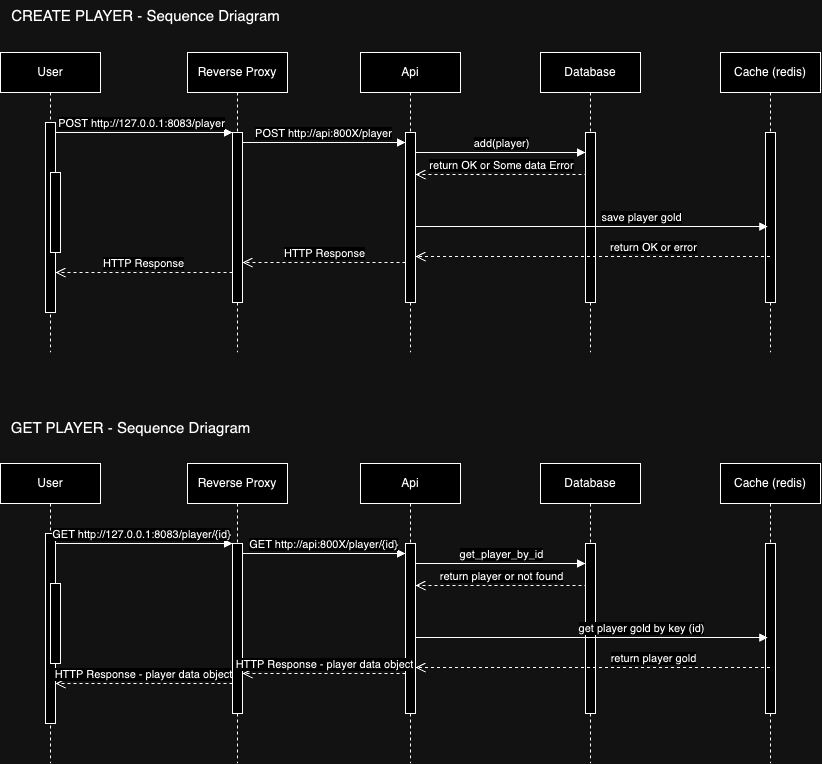

The diagram above was exported from draw.io. Its source (the exported page's mxGraphModel, read from the mxfile embedded in the PNG):
<mxGraphModel dx="1140" dy="1732" grid="1" gridSize="10" guides="1" tooltips="1" connect="1" arrows="1" fold="1" page="1" pageScale="1" pageWidth="850" pageHeight="1100" math="0" shadow="0">
  <root>
    <mxCell id="0" />
    <mxCell id="1" parent="0" />
    <mxCell id="aM9ryv3xv72pqoxQDRHE-1" value="User" style="shape=umlLifeline;perimeter=lifelinePerimeter;whiteSpace=wrap;html=1;container=0;dropTarget=0;collapsible=0;recursiveResize=0;outlineConnect=0;portConstraint=eastwest;newEdgeStyle={&quot;edgeStyle&quot;:&quot;elbowEdgeStyle&quot;,&quot;elbow&quot;:&quot;vertical&quot;,&quot;curved&quot;:0,&quot;rounded&quot;:0};" parent="1" vertex="1">
      <mxGeometry x="40" y="40" width="100" height="300" as="geometry" />
    </mxCell>
    <mxCell id="aM9ryv3xv72pqoxQDRHE-2" value="" style="html=1;points=[];perimeter=orthogonalPerimeter;outlineConnect=0;targetShapes=umlLifeline;portConstraint=eastwest;newEdgeStyle={&quot;edgeStyle&quot;:&quot;elbowEdgeStyle&quot;,&quot;elbow&quot;:&quot;vertical&quot;,&quot;curved&quot;:0,&quot;rounded&quot;:0};" parent="aM9ryv3xv72pqoxQDRHE-1" vertex="1">
      <mxGeometry x="45" y="70" width="10" height="190" as="geometry" />
    </mxCell>
    <mxCell id="aM9ryv3xv72pqoxQDRHE-4" value="" style="html=1;points=[];perimeter=orthogonalPerimeter;outlineConnect=0;targetShapes=umlLifeline;portConstraint=eastwest;newEdgeStyle={&quot;edgeStyle&quot;:&quot;elbowEdgeStyle&quot;,&quot;elbow&quot;:&quot;vertical&quot;,&quot;curved&quot;:0,&quot;rounded&quot;:0};" parent="aM9ryv3xv72pqoxQDRHE-1" vertex="1">
      <mxGeometry x="50" y="120" width="10" height="80" as="geometry" />
    </mxCell>
    <mxCell id="aM9ryv3xv72pqoxQDRHE-5" value="Reverse Proxy" style="shape=umlLifeline;perimeter=lifelinePerimeter;whiteSpace=wrap;html=1;container=0;dropTarget=0;collapsible=0;recursiveResize=0;outlineConnect=0;portConstraint=eastwest;newEdgeStyle={&quot;edgeStyle&quot;:&quot;elbowEdgeStyle&quot;,&quot;elbow&quot;:&quot;vertical&quot;,&quot;curved&quot;:0,&quot;rounded&quot;:0};" parent="1" vertex="1">
      <mxGeometry x="227" y="40" width="100" height="300" as="geometry" />
    </mxCell>
    <mxCell id="aM9ryv3xv72pqoxQDRHE-6" value="" style="html=1;points=[];perimeter=orthogonalPerimeter;outlineConnect=0;targetShapes=umlLifeline;portConstraint=eastwest;newEdgeStyle={&quot;edgeStyle&quot;:&quot;elbowEdgeStyle&quot;,&quot;elbow&quot;:&quot;vertical&quot;,&quot;curved&quot;:0,&quot;rounded&quot;:0};" parent="aM9ryv3xv72pqoxQDRHE-5" vertex="1">
      <mxGeometry x="45" y="80" width="10" height="170" as="geometry" />
    </mxCell>
    <mxCell id="aM9ryv3xv72pqoxQDRHE-7" value="POST http://127.0.0.1:8083/player" style="html=1;verticalAlign=bottom;endArrow=block;edgeStyle=elbowEdgeStyle;elbow=horizontal;curved=0;rounded=0;" parent="1" source="aM9ryv3xv72pqoxQDRHE-2" target="aM9ryv3xv72pqoxQDRHE-6" edge="1">
      <mxGeometry x="-0.0395" relative="1" as="geometry">
        <mxPoint x="195" y="130" as="sourcePoint" />
        <Array as="points">
          <mxPoint x="180" y="120" />
        </Array>
        <mxPoint as="offset" />
      </mxGeometry>
    </mxCell>
    <mxCell id="aM9ryv3xv72pqoxQDRHE-8" value="return OK or Some data Error" style="html=1;verticalAlign=bottom;endArrow=open;endSize=8;edgeStyle=elbowEdgeStyle;elbow=vertical;curved=0;rounded=0;dashed=1;" parent="1" edge="1">
      <mxGeometry relative="1" as="geometry">
        <mxPoint x="455.0000000000002" y="162" as="targetPoint" />
        <Array as="points">
          <mxPoint x="545" y="162" />
        </Array>
        <mxPoint x="627" y="162" as="sourcePoint" />
      </mxGeometry>
    </mxCell>
    <mxCell id="aM9ryv3xv72pqoxQDRHE-10" value="HTTP Response" style="html=1;verticalAlign=bottom;endArrow=open;endSize=8;edgeStyle=elbowEdgeStyle;elbow=horizontal;curved=0;rounded=0;dashed=1;" parent="1" source="aM9ryv3xv72pqoxQDRHE-6" target="aM9ryv3xv72pqoxQDRHE-2" edge="1">
      <mxGeometry relative="1" as="geometry">
        <mxPoint x="272" y="260" as="targetPoint" />
        <Array as="points">
          <mxPoint x="180" y="260" />
        </Array>
        <mxPoint x="100" y="260" as="sourcePoint" />
      </mxGeometry>
    </mxCell>
    <mxCell id="BbCGiWA0rsvPKsM5RA8k-1" value="Api" style="shape=umlLifeline;perimeter=lifelinePerimeter;whiteSpace=wrap;html=1;container=0;dropTarget=0;collapsible=0;recursiveResize=0;outlineConnect=0;portConstraint=eastwest;newEdgeStyle={&quot;edgeStyle&quot;:&quot;elbowEdgeStyle&quot;,&quot;elbow&quot;:&quot;vertical&quot;,&quot;curved&quot;:0,&quot;rounded&quot;:0};" vertex="1" parent="1">
      <mxGeometry x="400" y="40" width="100" height="300" as="geometry" />
    </mxCell>
    <mxCell id="BbCGiWA0rsvPKsM5RA8k-2" value="" style="html=1;points=[];perimeter=orthogonalPerimeter;outlineConnect=0;targetShapes=umlLifeline;portConstraint=eastwest;newEdgeStyle={&quot;edgeStyle&quot;:&quot;elbowEdgeStyle&quot;,&quot;elbow&quot;:&quot;vertical&quot;,&quot;curved&quot;:0,&quot;rounded&quot;:0};" vertex="1" parent="BbCGiWA0rsvPKsM5RA8k-1">
      <mxGeometry x="45" y="80" width="10" height="170" as="geometry" />
    </mxCell>
    <mxCell id="BbCGiWA0rsvPKsM5RA8k-3" value="Database" style="shape=umlLifeline;perimeter=lifelinePerimeter;whiteSpace=wrap;html=1;container=0;dropTarget=0;collapsible=0;recursiveResize=0;outlineConnect=0;portConstraint=eastwest;newEdgeStyle={&quot;edgeStyle&quot;:&quot;elbowEdgeStyle&quot;,&quot;elbow&quot;:&quot;vertical&quot;,&quot;curved&quot;:0,&quot;rounded&quot;:0};" vertex="1" parent="1">
      <mxGeometry x="580" y="40" width="100" height="300" as="geometry" />
    </mxCell>
    <mxCell id="BbCGiWA0rsvPKsM5RA8k-4" value="" style="html=1;points=[];perimeter=orthogonalPerimeter;outlineConnect=0;targetShapes=umlLifeline;portConstraint=eastwest;newEdgeStyle={&quot;edgeStyle&quot;:&quot;elbowEdgeStyle&quot;,&quot;elbow&quot;:&quot;vertical&quot;,&quot;curved&quot;:0,&quot;rounded&quot;:0};" vertex="1" parent="BbCGiWA0rsvPKsM5RA8k-3">
      <mxGeometry x="45" y="80" width="10" height="170" as="geometry" />
    </mxCell>
    <mxCell id="BbCGiWA0rsvPKsM5RA8k-5" value="Cache (redis)" style="shape=umlLifeline;perimeter=lifelinePerimeter;whiteSpace=wrap;html=1;container=0;dropTarget=0;collapsible=0;recursiveResize=0;outlineConnect=0;portConstraint=eastwest;newEdgeStyle={&quot;edgeStyle&quot;:&quot;elbowEdgeStyle&quot;,&quot;elbow&quot;:&quot;vertical&quot;,&quot;curved&quot;:0,&quot;rounded&quot;:0};" vertex="1" parent="1">
      <mxGeometry x="760" y="40" width="100" height="300" as="geometry" />
    </mxCell>
    <mxCell id="BbCGiWA0rsvPKsM5RA8k-6" value="" style="html=1;points=[];perimeter=orthogonalPerimeter;outlineConnect=0;targetShapes=umlLifeline;portConstraint=eastwest;newEdgeStyle={&quot;edgeStyle&quot;:&quot;elbowEdgeStyle&quot;,&quot;elbow&quot;:&quot;vertical&quot;,&quot;curved&quot;:0,&quot;rounded&quot;:0};" vertex="1" parent="BbCGiWA0rsvPKsM5RA8k-5">
      <mxGeometry x="45" y="80" width="10" height="170" as="geometry" />
    </mxCell>
    <mxCell id="BbCGiWA0rsvPKsM5RA8k-7" value="POST http://api:800X/player" style="html=1;verticalAlign=bottom;endArrow=block;edgeStyle=elbowEdgeStyle;elbow=vertical;curved=0;rounded=0;" edge="1" parent="1" source="aM9ryv3xv72pqoxQDRHE-6" target="BbCGiWA0rsvPKsM5RA8k-2">
      <mxGeometry relative="1" as="geometry">
        <mxPoint x="290" y="130" as="sourcePoint" />
        <Array as="points">
          <mxPoint x="355" y="130" />
        </Array>
        <mxPoint x="440" y="130" as="targetPoint" />
      </mxGeometry>
    </mxCell>
    <mxCell id="BbCGiWA0rsvPKsM5RA8k-8" value="add(player)" style="html=1;verticalAlign=bottom;endArrow=block;edgeStyle=elbowEdgeStyle;elbow=vertical;curved=0;rounded=0;" edge="1" parent="1" source="BbCGiWA0rsvPKsM5RA8k-2">
      <mxGeometry relative="1" as="geometry">
        <mxPoint x="450" y="140" as="sourcePoint" />
        <Array as="points">
          <mxPoint x="535" y="140" />
        </Array>
        <mxPoint x="625" y="140" as="targetPoint" />
      </mxGeometry>
    </mxCell>
    <mxCell id="BbCGiWA0rsvPKsM5RA8k-10" value="save player gold" style="html=1;verticalAlign=bottom;endArrow=block;edgeStyle=elbowEdgeStyle;elbow=vertical;curved=0;rounded=0;" edge="1" parent="1">
      <mxGeometry x="0.2796" relative="1" as="geometry">
        <mxPoint x="455.0000000000002" y="214" as="sourcePoint" />
        <Array as="points">
          <mxPoint x="460" y="214" />
        </Array>
        <mxPoint x="807.25" y="213.5" as="targetPoint" />
        <mxPoint as="offset" />
      </mxGeometry>
    </mxCell>
    <mxCell id="BbCGiWA0rsvPKsM5RA8k-11" value="return OK or error" style="html=1;verticalAlign=bottom;endArrow=open;endSize=8;edgeStyle=elbowEdgeStyle;elbow=vertical;curved=0;rounded=0;dashed=1;" edge="1" parent="1">
      <mxGeometry x="-0.3361" relative="1" as="geometry">
        <mxPoint x="455.0000000000002" y="244" as="targetPoint" />
        <Array as="points">
          <mxPoint x="565" y="244" />
        </Array>
        <mxPoint x="809.5" y="244" as="sourcePoint" />
        <mxPoint x="1" as="offset" />
      </mxGeometry>
    </mxCell>
    <mxCell id="BbCGiWA0rsvPKsM5RA8k-12" value="HTTP Response" style="html=1;verticalAlign=bottom;endArrow=open;endSize=8;edgeStyle=elbowEdgeStyle;elbow=vertical;curved=0;rounded=0;dashed=1;" edge="1" parent="1" source="BbCGiWA0rsvPKsM5RA8k-2" target="aM9ryv3xv72pqoxQDRHE-6">
      <mxGeometry relative="1" as="geometry">
        <mxPoint x="452" y="370" as="targetPoint" />
        <Array as="points">
          <mxPoint x="350" y="250" />
        </Array>
        <mxPoint x="280" y="370" as="sourcePoint" />
      </mxGeometry>
    </mxCell>
    <mxCell id="BbCGiWA0rsvPKsM5RA8k-13" value="User" style="shape=umlLifeline;perimeter=lifelinePerimeter;whiteSpace=wrap;html=1;container=0;dropTarget=0;collapsible=0;recursiveResize=0;outlineConnect=0;portConstraint=eastwest;newEdgeStyle={&quot;edgeStyle&quot;:&quot;elbowEdgeStyle&quot;,&quot;elbow&quot;:&quot;vertical&quot;,&quot;curved&quot;:0,&quot;rounded&quot;:0};" vertex="1" parent="1">
      <mxGeometry x="40" y="451" width="100" height="300" as="geometry" />
    </mxCell>
    <mxCell id="BbCGiWA0rsvPKsM5RA8k-14" value="" style="html=1;points=[];perimeter=orthogonalPerimeter;outlineConnect=0;targetShapes=umlLifeline;portConstraint=eastwest;newEdgeStyle={&quot;edgeStyle&quot;:&quot;elbowEdgeStyle&quot;,&quot;elbow&quot;:&quot;vertical&quot;,&quot;curved&quot;:0,&quot;rounded&quot;:0};" vertex="1" parent="BbCGiWA0rsvPKsM5RA8k-13">
      <mxGeometry x="45" y="70" width="10" height="190" as="geometry" />
    </mxCell>
    <mxCell id="BbCGiWA0rsvPKsM5RA8k-15" value="" style="html=1;points=[];perimeter=orthogonalPerimeter;outlineConnect=0;targetShapes=umlLifeline;portConstraint=eastwest;newEdgeStyle={&quot;edgeStyle&quot;:&quot;elbowEdgeStyle&quot;,&quot;elbow&quot;:&quot;vertical&quot;,&quot;curved&quot;:0,&quot;rounded&quot;:0};" vertex="1" parent="BbCGiWA0rsvPKsM5RA8k-13">
      <mxGeometry x="50" y="120" width="10" height="80" as="geometry" />
    </mxCell>
    <mxCell id="BbCGiWA0rsvPKsM5RA8k-16" value="Reverse Proxy" style="shape=umlLifeline;perimeter=lifelinePerimeter;whiteSpace=wrap;html=1;container=0;dropTarget=0;collapsible=0;recursiveResize=0;outlineConnect=0;portConstraint=eastwest;newEdgeStyle={&quot;edgeStyle&quot;:&quot;elbowEdgeStyle&quot;,&quot;elbow&quot;:&quot;vertical&quot;,&quot;curved&quot;:0,&quot;rounded&quot;:0};" vertex="1" parent="1">
      <mxGeometry x="227" y="451" width="100" height="300" as="geometry" />
    </mxCell>
    <mxCell id="BbCGiWA0rsvPKsM5RA8k-17" value="" style="html=1;points=[];perimeter=orthogonalPerimeter;outlineConnect=0;targetShapes=umlLifeline;portConstraint=eastwest;newEdgeStyle={&quot;edgeStyle&quot;:&quot;elbowEdgeStyle&quot;,&quot;elbow&quot;:&quot;vertical&quot;,&quot;curved&quot;:0,&quot;rounded&quot;:0};" vertex="1" parent="BbCGiWA0rsvPKsM5RA8k-16">
      <mxGeometry x="45" y="80" width="10" height="170" as="geometry" />
    </mxCell>
    <mxCell id="BbCGiWA0rsvPKsM5RA8k-18" value="GET http://127.0.0.1:8083/player/{id}" style="html=1;verticalAlign=bottom;endArrow=block;edgeStyle=elbowEdgeStyle;elbow=horizontal;curved=0;rounded=0;" edge="1" parent="1" source="BbCGiWA0rsvPKsM5RA8k-14" target="BbCGiWA0rsvPKsM5RA8k-17">
      <mxGeometry x="-0.0395" relative="1" as="geometry">
        <mxPoint x="195" y="541" as="sourcePoint" />
        <Array as="points">
          <mxPoint x="180" y="531" />
        </Array>
        <mxPoint as="offset" />
      </mxGeometry>
    </mxCell>
    <mxCell id="BbCGiWA0rsvPKsM5RA8k-19" value="return player or not found" style="html=1;verticalAlign=bottom;endArrow=open;endSize=8;edgeStyle=elbowEdgeStyle;elbow=horizontal;curved=0;rounded=0;dashed=1;" edge="1" parent="1">
      <mxGeometry relative="1" as="geometry">
        <mxPoint x="455.0000000000002" y="573" as="targetPoint" />
        <Array as="points">
          <mxPoint x="545" y="573" />
        </Array>
        <mxPoint x="627" y="573" as="sourcePoint" />
      </mxGeometry>
    </mxCell>
    <mxCell id="BbCGiWA0rsvPKsM5RA8k-20" value="HTTP Response - player data object" style="html=1;verticalAlign=bottom;endArrow=open;endSize=8;edgeStyle=elbowEdgeStyle;elbow=vertical;curved=0;rounded=0;dashed=1;" edge="1" parent="1" source="BbCGiWA0rsvPKsM5RA8k-17" target="BbCGiWA0rsvPKsM5RA8k-14">
      <mxGeometry relative="1" as="geometry">
        <mxPoint x="272" y="671" as="targetPoint" />
        <Array as="points">
          <mxPoint x="180" y="671" />
        </Array>
        <mxPoint x="100" y="671" as="sourcePoint" />
      </mxGeometry>
    </mxCell>
    <mxCell id="BbCGiWA0rsvPKsM5RA8k-21" value="Api" style="shape=umlLifeline;perimeter=lifelinePerimeter;whiteSpace=wrap;html=1;container=0;dropTarget=0;collapsible=0;recursiveResize=0;outlineConnect=0;portConstraint=eastwest;newEdgeStyle={&quot;edgeStyle&quot;:&quot;elbowEdgeStyle&quot;,&quot;elbow&quot;:&quot;vertical&quot;,&quot;curved&quot;:0,&quot;rounded&quot;:0};" vertex="1" parent="1">
      <mxGeometry x="400" y="451" width="100" height="300" as="geometry" />
    </mxCell>
    <mxCell id="BbCGiWA0rsvPKsM5RA8k-22" value="" style="html=1;points=[];perimeter=orthogonalPerimeter;outlineConnect=0;targetShapes=umlLifeline;portConstraint=eastwest;newEdgeStyle={&quot;edgeStyle&quot;:&quot;elbowEdgeStyle&quot;,&quot;elbow&quot;:&quot;vertical&quot;,&quot;curved&quot;:0,&quot;rounded&quot;:0};" vertex="1" parent="BbCGiWA0rsvPKsM5RA8k-21">
      <mxGeometry x="45" y="80" width="10" height="170" as="geometry" />
    </mxCell>
    <mxCell id="BbCGiWA0rsvPKsM5RA8k-23" value="Database" style="shape=umlLifeline;perimeter=lifelinePerimeter;whiteSpace=wrap;html=1;container=0;dropTarget=0;collapsible=0;recursiveResize=0;outlineConnect=0;portConstraint=eastwest;newEdgeStyle={&quot;edgeStyle&quot;:&quot;elbowEdgeStyle&quot;,&quot;elbow&quot;:&quot;vertical&quot;,&quot;curved&quot;:0,&quot;rounded&quot;:0};" vertex="1" parent="1">
      <mxGeometry x="580" y="451" width="100" height="300" as="geometry" />
    </mxCell>
    <mxCell id="BbCGiWA0rsvPKsM5RA8k-24" value="" style="html=1;points=[];perimeter=orthogonalPerimeter;outlineConnect=0;targetShapes=umlLifeline;portConstraint=eastwest;newEdgeStyle={&quot;edgeStyle&quot;:&quot;elbowEdgeStyle&quot;,&quot;elbow&quot;:&quot;vertical&quot;,&quot;curved&quot;:0,&quot;rounded&quot;:0};" vertex="1" parent="BbCGiWA0rsvPKsM5RA8k-23">
      <mxGeometry x="45" y="80" width="10" height="170" as="geometry" />
    </mxCell>
    <mxCell id="BbCGiWA0rsvPKsM5RA8k-25" value="Cache (redis)" style="shape=umlLifeline;perimeter=lifelinePerimeter;whiteSpace=wrap;html=1;container=0;dropTarget=0;collapsible=0;recursiveResize=0;outlineConnect=0;portConstraint=eastwest;newEdgeStyle={&quot;edgeStyle&quot;:&quot;elbowEdgeStyle&quot;,&quot;elbow&quot;:&quot;vertical&quot;,&quot;curved&quot;:0,&quot;rounded&quot;:0};" vertex="1" parent="1">
      <mxGeometry x="760" y="451" width="100" height="300" as="geometry" />
    </mxCell>
    <mxCell id="BbCGiWA0rsvPKsM5RA8k-26" value="" style="html=1;points=[];perimeter=orthogonalPerimeter;outlineConnect=0;targetShapes=umlLifeline;portConstraint=eastwest;newEdgeStyle={&quot;edgeStyle&quot;:&quot;elbowEdgeStyle&quot;,&quot;elbow&quot;:&quot;vertical&quot;,&quot;curved&quot;:0,&quot;rounded&quot;:0};" vertex="1" parent="BbCGiWA0rsvPKsM5RA8k-25">
      <mxGeometry x="45" y="80" width="10" height="170" as="geometry" />
    </mxCell>
    <mxCell id="BbCGiWA0rsvPKsM5RA8k-27" value="GET http://api:800X/player/{id}" style="html=1;verticalAlign=bottom;endArrow=block;edgeStyle=elbowEdgeStyle;elbow=horizontal;curved=0;rounded=0;" edge="1" parent="1" source="BbCGiWA0rsvPKsM5RA8k-17" target="BbCGiWA0rsvPKsM5RA8k-22">
      <mxGeometry relative="1" as="geometry">
        <mxPoint x="290" y="541" as="sourcePoint" />
        <Array as="points">
          <mxPoint x="355" y="541" />
        </Array>
        <mxPoint x="440" y="541" as="targetPoint" />
      </mxGeometry>
    </mxCell>
    <mxCell id="BbCGiWA0rsvPKsM5RA8k-28" value="get_player_by_id" style="html=1;verticalAlign=bottom;endArrow=block;edgeStyle=elbowEdgeStyle;elbow=vertical;curved=0;rounded=0;" edge="1" parent="1" source="BbCGiWA0rsvPKsM5RA8k-22">
      <mxGeometry relative="1" as="geometry">
        <mxPoint x="450" y="551" as="sourcePoint" />
        <Array as="points">
          <mxPoint x="535" y="551" />
        </Array>
        <mxPoint x="625" y="551" as="targetPoint" />
      </mxGeometry>
    </mxCell>
    <mxCell id="BbCGiWA0rsvPKsM5RA8k-29" value="get player gold by key (id)" style="html=1;verticalAlign=bottom;endArrow=block;edgeStyle=elbowEdgeStyle;elbow=vertical;curved=0;rounded=0;" edge="1" parent="1">
      <mxGeometry x="0.2796" relative="1" as="geometry">
        <mxPoint x="455.0000000000002" y="625" as="sourcePoint" />
        <Array as="points">
          <mxPoint x="460" y="625" />
        </Array>
        <mxPoint x="807.25" y="624.5" as="targetPoint" />
        <mxPoint as="offset" />
      </mxGeometry>
    </mxCell>
    <mxCell id="BbCGiWA0rsvPKsM5RA8k-30" value="return player gold" style="html=1;verticalAlign=bottom;endArrow=open;endSize=8;edgeStyle=elbowEdgeStyle;elbow=vertical;curved=0;rounded=0;dashed=1;" edge="1" parent="1">
      <mxGeometry x="-0.3361" relative="1" as="geometry">
        <mxPoint x="455.0000000000002" y="655" as="targetPoint" />
        <Array as="points">
          <mxPoint x="565" y="655" />
        </Array>
        <mxPoint x="809.5" y="655" as="sourcePoint" />
        <mxPoint x="1" as="offset" />
      </mxGeometry>
    </mxCell>
    <mxCell id="BbCGiWA0rsvPKsM5RA8k-31" value="HTTP Response - player data object" style="html=1;verticalAlign=bottom;endArrow=open;endSize=8;edgeStyle=elbowEdgeStyle;elbow=vertical;curved=0;rounded=0;dashed=1;" edge="1" parent="1" source="BbCGiWA0rsvPKsM5RA8k-22" target="BbCGiWA0rsvPKsM5RA8k-17">
      <mxGeometry relative="1" as="geometry">
        <mxPoint x="452" y="781" as="targetPoint" />
        <Array as="points">
          <mxPoint x="350" y="661" />
        </Array>
        <mxPoint x="280" y="781" as="sourcePoint" />
      </mxGeometry>
    </mxCell>
    <mxCell id="BbCGiWA0rsvPKsM5RA8k-32" value="&lt;font style=&quot;font-size: 15px;&quot;&gt;CREATE PLAYER - Sequence Driagram&lt;/font&gt;" style="text;html=1;align=center;verticalAlign=middle;resizable=0;points=[];autosize=1;strokeColor=none;fillColor=none;" vertex="1" parent="1">
      <mxGeometry x="40" y="-12" width="290" height="30" as="geometry" />
    </mxCell>
    <mxCell id="BbCGiWA0rsvPKsM5RA8k-33" value="&lt;font style=&quot;font-size: 15px;&quot;&gt;GET PLAYER - Sequence Driagram&lt;/font&gt;" style="text;html=1;align=center;verticalAlign=middle;resizable=0;points=[];autosize=1;strokeColor=none;fillColor=none;" vertex="1" parent="1">
      <mxGeometry x="40" y="400" width="260" height="30" as="geometry" />
    </mxCell>
  </root>
</mxGraphModel>